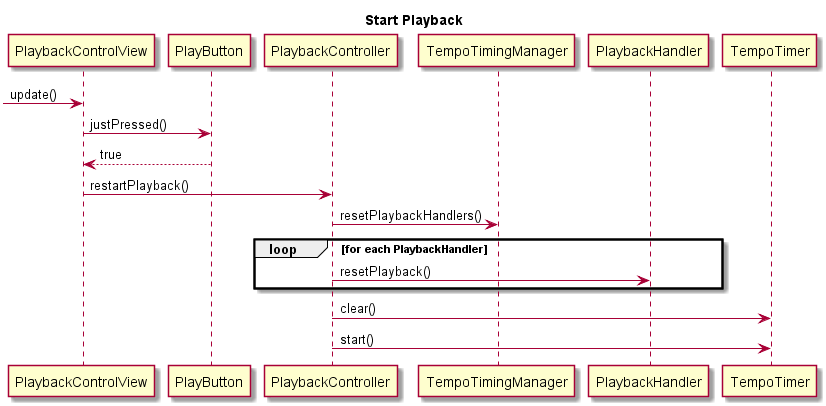

The diagram above was rendered by PlantUML. Its source (embedded in the PNG):
@startuml

title Start Playback

-> PlaybackControlView: update()
PlaybackControlView -> PlayButton: justPressed()
PlayButton --> PlaybackControlView: true

PlaybackControlView -> PlaybackController: restartPlayback()
PlaybackController -> TempoTimingManager: resetPlaybackHandlers()

loop for each PlaybackHandler
    PlaybackController -> PlaybackHandler: resetPlayback()
end

PlaybackController -> TempoTimer: clear()
PlaybackController -> TempoTimer: start()

@enduml